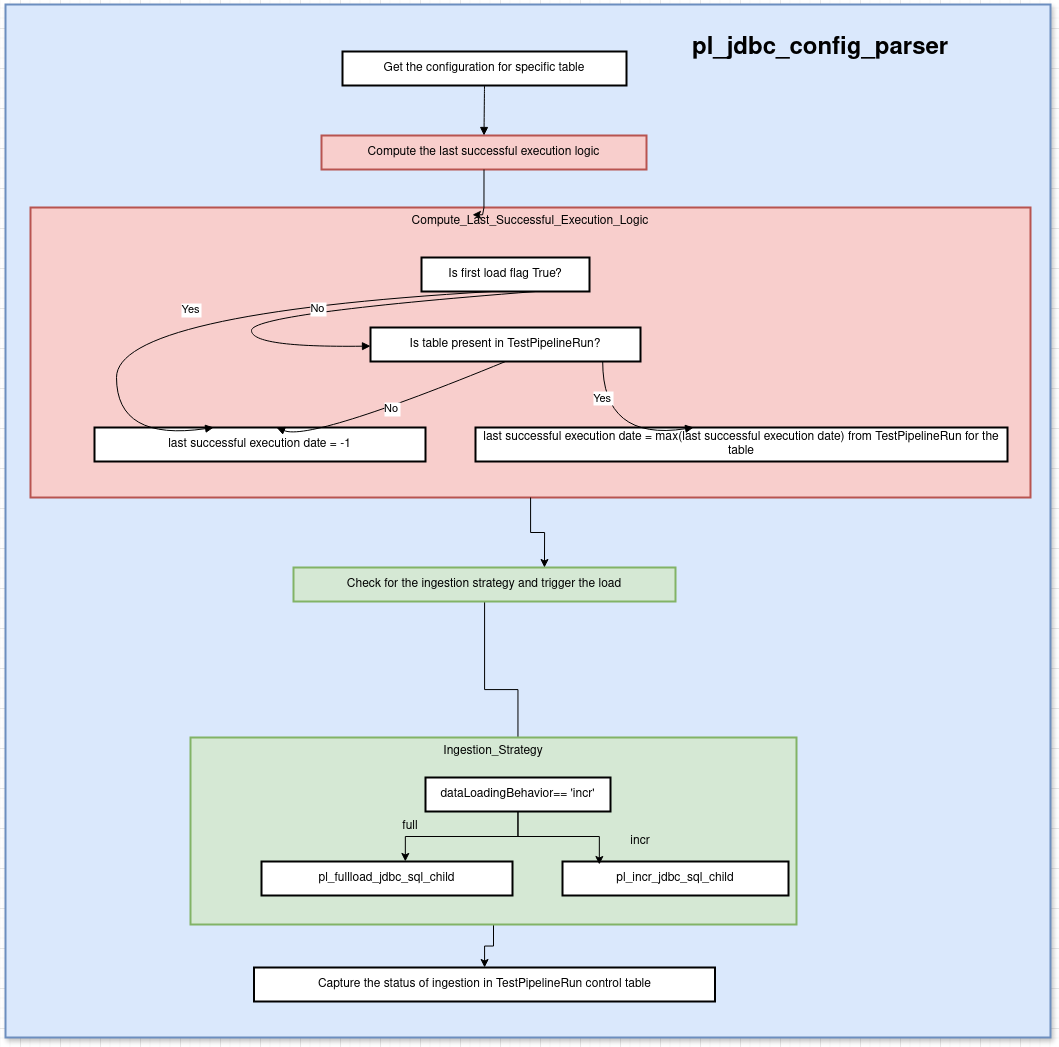

The diagram above was exported from draw.io. Its source (the exported page's mxGraphModel, read from the mxfile embedded in the PNG):
<mxGraphModel dx="2419" dy="795" grid="1" gridSize="10" guides="1" tooltips="1" connect="1" arrows="1" fold="1" page="1" pageScale="1" pageWidth="850" pageHeight="1100" math="0" shadow="0">
  <root>
    <mxCell id="0" />
    <mxCell id="1" parent="0" />
    <mxCell id="hxTIXp8zob8VjN9cG95b-58" value="" style="whiteSpace=wrap;strokeWidth=2;verticalAlign=top;shadow=1;fillColor=#dae8fc;strokeColor=#6c8ebf;" vertex="1" parent="1">
      <mxGeometry x="-15" y="57" width="1045" height="1033" as="geometry" />
    </mxCell>
    <mxCell id="hxTIXp8zob8VjN9cG95b-5" value="Compute_Last_Successful_Execution_Logic" style="whiteSpace=wrap;strokeWidth=2;verticalAlign=top;fillColor=#f8cecc;strokeColor=#b85450;" vertex="1" parent="1">
      <mxGeometry x="10" y="260" width="1000" height="290" as="geometry" />
    </mxCell>
    <mxCell id="hxTIXp8zob8VjN9cG95b-6" value="Is first load flag True?" style="whiteSpace=wrap;strokeWidth=2;" vertex="1" parent="1">
      <mxGeometry x="401" y="310" width="168" height="34" as="geometry" />
    </mxCell>
    <mxCell id="hxTIXp8zob8VjN9cG95b-7" value="last successful execution date = -1" style="whiteSpace=wrap;strokeWidth=2;" vertex="1" parent="1">
      <mxGeometry x="74" y="480" width="331" height="34" as="geometry" />
    </mxCell>
    <mxCell id="hxTIXp8zob8VjN9cG95b-8" value="Is table present in TestPipelineRun?" style="whiteSpace=wrap;strokeWidth=2;" vertex="1" parent="1">
      <mxGeometry x="350" y="380" width="270" height="34" as="geometry" />
    </mxCell>
    <mxCell id="hxTIXp8zob8VjN9cG95b-9" value="last successful execution date = max(last successful execution date) from TestPipelineRun for the table" style="whiteSpace=wrap;strokeWidth=2;" vertex="1" parent="1">
      <mxGeometry x="455" y="480" width="532" height="34" as="geometry" />
    </mxCell>
    <mxCell id="hxTIXp8zob8VjN9cG95b-11" value="Get the configuration for specific table" style="whiteSpace=wrap;strokeWidth=2;" vertex="1" parent="1">
      <mxGeometry x="322" y="104" width="284" height="34" as="geometry" />
    </mxCell>
    <mxCell id="hxTIXp8zob8VjN9cG95b-12" value="Compute the last successful execution logic" style="whiteSpace=wrap;strokeWidth=2;fillColor=#f8cecc;strokeColor=#b85450;" vertex="1" parent="1">
      <mxGeometry x="301" y="188" width="325" height="34" as="geometry" />
    </mxCell>
    <mxCell id="hxTIXp8zob8VjN9cG95b-49" value="" style="edgeStyle=orthogonalEdgeStyle;rounded=0;orthogonalLoop=1;jettySize=auto;html=1;" edge="1" parent="1" source="hxTIXp8zob8VjN9cG95b-13" target="hxTIXp8zob8VjN9cG95b-39">
      <mxGeometry relative="1" as="geometry" />
    </mxCell>
    <mxCell id="hxTIXp8zob8VjN9cG95b-13" value="Check for the ingestion strategy and trigger the load" style="whiteSpace=wrap;strokeWidth=2;fillColor=#d5e8d4;strokeColor=#82b366;" vertex="1" parent="1">
      <mxGeometry x="273" y="620" width="382" height="34" as="geometry" />
    </mxCell>
    <mxCell id="hxTIXp8zob8VjN9cG95b-14" value="Capture the status of ingestion in TestPipelineRun control table" style="whiteSpace=wrap;strokeWidth=2;" vertex="1" parent="1">
      <mxGeometry x="233.5" y="1020" width="461" height="34" as="geometry" />
    </mxCell>
    <mxCell id="hxTIXp8zob8VjN9cG95b-16" value="" style="curved=1;startArrow=none;endArrow=block;exitX=0.5;exitY=1;entryX=0.5;entryY=0;rounded=0;" edge="1" parent="1" source="hxTIXp8zob8VjN9cG95b-11" target="hxTIXp8zob8VjN9cG95b-12">
      <mxGeometry relative="1" as="geometry">
        <Array as="points" />
      </mxGeometry>
    </mxCell>
    <mxCell id="hxTIXp8zob8VjN9cG95b-17" value="Yes" style="curved=1;startArrow=none;endArrow=block;exitX=0.42;exitY=1;entryX=0.36;entryY=0;rounded=0;" edge="1" parent="1" source="hxTIXp8zob8VjN9cG95b-6" target="hxTIXp8zob8VjN9cG95b-7">
      <mxGeometry relative="1" as="geometry">
        <Array as="points">
          <mxPoint x="96" y="366" />
          <mxPoint x="96" y="494" />
        </Array>
      </mxGeometry>
    </mxCell>
    <mxCell id="hxTIXp8zob8VjN9cG95b-18" value="No" style="curved=1;startArrow=none;endArrow=block;exitX=0.68;exitY=1;rounded=0;" edge="1" parent="1" source="hxTIXp8zob8VjN9cG95b-6" target="hxTIXp8zob8VjN9cG95b-8">
      <mxGeometry relative="1" as="geometry">
        <Array as="points">
          <mxPoint x="231" y="366" />
          <mxPoint x="231" y="400" />
        </Array>
      </mxGeometry>
    </mxCell>
    <mxCell id="hxTIXp8zob8VjN9cG95b-19" value="Yes" style="curved=1;startArrow=none;endArrow=block;exitX=0.86;exitY=1;entryX=0.41;entryY=0;rounded=0;" edge="1" parent="1" source="hxTIXp8zob8VjN9cG95b-8" target="hxTIXp8zob8VjN9cG95b-9">
      <mxGeometry x="-0.5819" relative="1" as="geometry">
        <Array as="points">
          <mxPoint x="582" y="494" />
        </Array>
        <mxPoint y="1" as="offset" />
      </mxGeometry>
    </mxCell>
    <mxCell id="hxTIXp8zob8VjN9cG95b-20" value="No" style="curved=1;startArrow=none;endArrow=block;exitX=0.5;exitY=1;entryX=0.55;entryY=0;rounded=0;" edge="1" parent="1" source="hxTIXp8zob8VjN9cG95b-8" target="hxTIXp8zob8VjN9cG95b-7">
      <mxGeometry relative="1" as="geometry">
        <Array as="points">
          <mxPoint x="290" y="494" />
        </Array>
      </mxGeometry>
    </mxCell>
    <mxCell id="hxTIXp8zob8VjN9cG95b-26" value="Yes" style="curved=1;startArrow=none;endArrow=block;exitX=0.5;exitY=1;entryX=0.44;entryY=0;rounded=0;" edge="1" parent="1">
      <mxGeometry relative="1" as="geometry">
        <Array as="points">
          <mxPoint x="1677" y="494" />
        </Array>
        <mxPoint x="1676.9999999999995" y="459" as="sourcePoint" />
      </mxGeometry>
    </mxCell>
    <mxCell id="hxTIXp8zob8VjN9cG95b-27" value="No" style="curved=1;startArrow=none;endArrow=block;exitX=1.01;exitY=0.9;entryX=0.31;entryY=0;rounded=0;" edge="1" parent="1">
      <mxGeometry relative="1" as="geometry">
        <Array as="points">
          <mxPoint x="1881" y="494" />
        </Array>
        <mxPoint x="1730.9999999999995" y="455.33333333333326" as="sourcePoint" />
      </mxGeometry>
    </mxCell>
    <mxCell id="hxTIXp8zob8VjN9cG95b-50" value="" style="edgeStyle=orthogonalEdgeStyle;rounded=0;orthogonalLoop=1;jettySize=auto;html=1;" edge="1" parent="1" source="hxTIXp8zob8VjN9cG95b-38" target="hxTIXp8zob8VjN9cG95b-14">
      <mxGeometry relative="1" as="geometry" />
    </mxCell>
    <mxCell id="hxTIXp8zob8VjN9cG95b-38" value="Ingestion_Strategy" style="whiteSpace=wrap;strokeWidth=2;verticalAlign=top;fillColor=#d5e8d4;strokeColor=#82b366;" vertex="1" parent="1">
      <mxGeometry x="170" y="790" width="606" height="187" as="geometry" />
    </mxCell>
    <mxCell id="hxTIXp8zob8VjN9cG95b-39" value="dataLoadingBehavior== 'incr'" style="whiteSpace=wrap;strokeWidth=2;" vertex="1" parent="1">
      <mxGeometry x="405" y="830" width="185" height="34" as="geometry" />
    </mxCell>
    <mxCell id="hxTIXp8zob8VjN9cG95b-40" value="pl_fullload_jdbc_sql_child" style="whiteSpace=wrap;strokeWidth=2;" vertex="1" parent="1">
      <mxGeometry x="241" y="914" width="251" height="34" as="geometry" />
    </mxCell>
    <mxCell id="hxTIXp8zob8VjN9cG95b-41" value="pl_incr_jdbc_sql_child" style="whiteSpace=wrap;strokeWidth=2;" vertex="1" parent="1">
      <mxGeometry x="542" y="914" width="226" height="34" as="geometry" />
    </mxCell>
    <mxCell id="hxTIXp8zob8VjN9cG95b-47" style="edgeStyle=orthogonalEdgeStyle;rounded=0;orthogonalLoop=1;jettySize=auto;html=1;entryX=0.657;entryY=0;entryDx=0;entryDy=0;entryPerimeter=0;" edge="1" parent="1" source="hxTIXp8zob8VjN9cG95b-5" target="hxTIXp8zob8VjN9cG95b-13">
      <mxGeometry relative="1" as="geometry" />
    </mxCell>
    <mxCell id="hxTIXp8zob8VjN9cG95b-48" style="edgeStyle=orthogonalEdgeStyle;rounded=0;orthogonalLoop=1;jettySize=auto;html=1;exitX=0.5;exitY=1;exitDx=0;exitDy=0;entryX=0.442;entryY=0.025;entryDx=0;entryDy=0;entryPerimeter=0;" edge="1" parent="1" source="hxTIXp8zob8VjN9cG95b-12" target="hxTIXp8zob8VjN9cG95b-5">
      <mxGeometry relative="1" as="geometry">
        <Array as="points">
          <mxPoint x="464" y="260" />
          <mxPoint x="462" y="260" />
        </Array>
      </mxGeometry>
    </mxCell>
    <mxCell id="hxTIXp8zob8VjN9cG95b-51" style="edgeStyle=orthogonalEdgeStyle;rounded=0;orthogonalLoop=1;jettySize=auto;html=1;entryX=0.163;entryY=0.088;entryDx=0;entryDy=0;entryPerimeter=0;" edge="1" parent="1" source="hxTIXp8zob8VjN9cG95b-39" target="hxTIXp8zob8VjN9cG95b-41">
      <mxGeometry relative="1" as="geometry" />
    </mxCell>
    <mxCell id="hxTIXp8zob8VjN9cG95b-52" style="edgeStyle=orthogonalEdgeStyle;rounded=0;orthogonalLoop=1;jettySize=auto;html=1;entryX=0.573;entryY=-0.002;entryDx=0;entryDy=0;entryPerimeter=0;" edge="1" parent="1" source="hxTIXp8zob8VjN9cG95b-39" target="hxTIXp8zob8VjN9cG95b-40">
      <mxGeometry relative="1" as="geometry" />
    </mxCell>
    <mxCell id="hxTIXp8zob8VjN9cG95b-53" value="full" style="text;html=1;align=center;verticalAlign=middle;whiteSpace=wrap;rounded=0;" vertex="1" parent="1">
      <mxGeometry x="360" y="864" width="60" height="30" as="geometry" />
    </mxCell>
    <mxCell id="hxTIXp8zob8VjN9cG95b-56" value="incr" style="text;html=1;align=center;verticalAlign=middle;whiteSpace=wrap;rounded=0;" vertex="1" parent="1">
      <mxGeometry x="590" y="878.5" width="60" height="30" as="geometry" />
    </mxCell>
    <mxCell id="hxTIXp8zob8VjN9cG95b-59" value="&lt;font style=&quot;font-size: 24px;&quot;&gt;&lt;b&gt;pl_jdbc_config_parser&lt;/b&gt;&lt;/font&gt;" style="text;html=1;whiteSpace=wrap;overflow=hidden;rounded=0;" vertex="1" parent="1">
      <mxGeometry x="670" y="80" width="290" height="120" as="geometry" />
    </mxCell>
  </root>
</mxGraphModel>